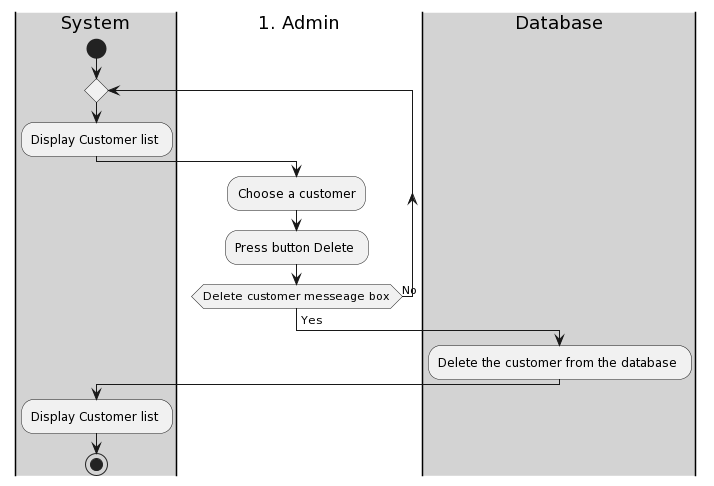

The diagram above was rendered by PlantUML. Its source (embedded in the PNG):
@startuml
|#lightgray|System|
    start
    repeat
    :Display Customer list ;
    |#Admin|
    :Choose a customer;
    :Press button Delete ;
    repeat while (Delete customer messeage box) is (No) 
    -> Yes;
    |#lightgray|Database|
    :Delete the customer from the database ; 
    |#lightgray|System|
    :Display Customer list ;
    stop
@enduml